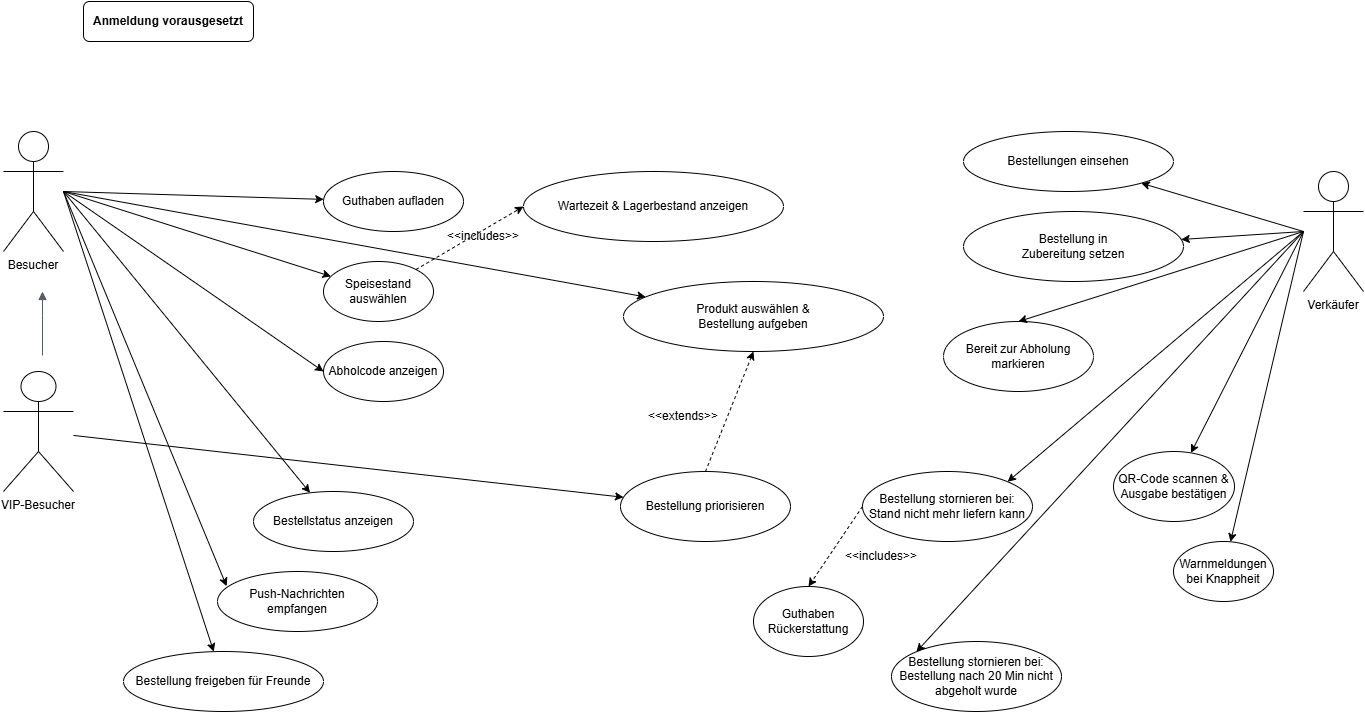

The diagram above was exported from draw.io. Its source (the exported page's mxGraphModel, read from the mxfile embedded in the PNG):
<mxGraphModel dx="1644" dy="893" grid="1" gridSize="10" guides="1" tooltips="1" connect="1" arrows="1" fold="1" page="1" pageScale="1" pageWidth="827" pageHeight="1169" math="0" shadow="0">
  <root>
    <mxCell id="0" />
    <mxCell id="1" parent="0" />
    <mxCell id="noET1AqgATPAgTpjyAEb-2" parent="1" style="shape=umlActor;verticalLabelPosition=bottom;verticalAlign=top;" value="Besucher" vertex="1">
      <mxGeometry height="120" width="60" x="40" y="200" as="geometry" />
    </mxCell>
    <mxCell id="noET1AqgATPAgTpjyAEb-3" parent="1" style="shape=umlActor;verticalLabelPosition=bottom;verticalAlign=top;" value="VIP-Besucher" vertex="1">
      <mxGeometry height="120" width="70" x="40" y="440" as="geometry" />
    </mxCell>
    <mxCell id="noET1AqgATPAgTpjyAEb-4" parent="1" style="shape=umlActor;verticalLabelPosition=bottom;verticalAlign=top;" value="Verkäufer" vertex="1">
      <mxGeometry height="120" width="60" x="1340" y="240" as="geometry" />
    </mxCell>
    <mxCell id="noET1AqgATPAgTpjyAEb-7" parent="1" style="ellipse;whiteSpace=wrap;html=1;" value="Guthaben aufladen" vertex="1">
      <mxGeometry height="60" width="140" x="360" y="240" as="geometry" />
    </mxCell>
    <mxCell id="noET1AqgATPAgTpjyAEb-8" parent="1" style="ellipse;whiteSpace=wrap;html=1;" value="Speisestand auswählen" vertex="1">
      <mxGeometry height="60" width="110" x="360" y="330" as="geometry" />
    </mxCell>
    <mxCell id="noET1AqgATPAgTpjyAEb-10" parent="1" style="ellipse;whiteSpace=wrap;html=1;" value="Produkt auswählen &amp;&#10;Bestellung aufgeben" vertex="1">
      <mxGeometry height="70" width="260" x="660" y="350" as="geometry" />
    </mxCell>
    <mxCell id="noET1AqgATPAgTpjyAEb-12" parent="1" style="ellipse;whiteSpace=wrap;html=1;" value="Bestellstatus anzeigen" vertex="1">
      <mxGeometry height="60" width="160" x="290" y="560" as="geometry" />
    </mxCell>
    <mxCell id="noET1AqgATPAgTpjyAEb-13" parent="1" style="ellipse;whiteSpace=wrap;html=1;" value="Bestellung freigeben für Freunde" vertex="1">
      <mxGeometry height="60" width="200" x="160" y="720" as="geometry" />
    </mxCell>
    <mxCell id="noET1AqgATPAgTpjyAEb-15" parent="1" style="ellipse;whiteSpace=wrap;html=1;" value="Bestellungen einsehen" vertex="1">
      <mxGeometry height="60" width="210" x="1000" y="200" as="geometry" />
    </mxCell>
    <mxCell id="noET1AqgATPAgTpjyAEb-16" parent="1" style="ellipse;whiteSpace=wrap;html=1;" value="Bestellung in&#10;Zubereitung setzen" vertex="1">
      <mxGeometry height="70" width="220" x="1000" y="280" as="geometry" />
    </mxCell>
    <mxCell id="noET1AqgATPAgTpjyAEb-18" parent="1" style="ellipse;whiteSpace=wrap;html=1;" value="QR-Code scannen &amp;&#10;Ausgabe bestätigen" vertex="1">
      <mxGeometry height="70" width="121" x="1150" y="520" as="geometry" />
    </mxCell>
    <mxCell id="noET1AqgATPAgTpjyAEb-19" parent="1" style="ellipse;whiteSpace=wrap;html=1;" value="Warnmeldungen bei Knappheit" vertex="1">
      <mxGeometry height="60" width="100" x="1210" y="610" as="geometry" />
    </mxCell>
    <mxCell id="noET1AqgATPAgTpjyAEb-23" edge="1" parent="1" target="noET1AqgATPAgTpjyAEb-7">
      <mxGeometry relative="1" as="geometry">
        <mxPoint x="100" y="260" as="sourcePoint" />
      </mxGeometry>
    </mxCell>
    <mxCell id="noET1AqgATPAgTpjyAEb-24" edge="1" parent="1" target="noET1AqgATPAgTpjyAEb-8">
      <mxGeometry relative="1" as="geometry">
        <mxPoint x="100" y="260" as="sourcePoint" />
      </mxGeometry>
    </mxCell>
    <mxCell id="noET1AqgATPAgTpjyAEb-25" edge="1" parent="1" target="noET1AqgATPAgTpjyAEb-10">
      <mxGeometry relative="1" as="geometry">
        <mxPoint x="100" y="260" as="sourcePoint" />
      </mxGeometry>
    </mxCell>
    <mxCell id="noET1AqgATPAgTpjyAEb-26" edge="1" parent="1" style="entryX=0;entryY=0.5;entryDx=0;entryDy=0;" target="noET1AqgATPAgTpjyAEb-61">
      <mxGeometry relative="1" as="geometry">
        <mxPoint x="100" y="260" as="sourcePoint" />
        <mxPoint x="410" y="420" as="targetPoint" />
      </mxGeometry>
    </mxCell>
    <mxCell id="noET1AqgATPAgTpjyAEb-27" edge="1" parent="1" target="noET1AqgATPAgTpjyAEb-12">
      <mxGeometry relative="1" as="geometry">
        <mxPoint x="100" y="260" as="sourcePoint" />
      </mxGeometry>
    </mxCell>
    <mxCell id="noET1AqgATPAgTpjyAEb-28" edge="1" parent="1" target="noET1AqgATPAgTpjyAEb-13">
      <mxGeometry relative="1" as="geometry">
        <mxPoint x="100" y="260" as="sourcePoint" />
      </mxGeometry>
    </mxCell>
    <mxCell id="noET1AqgATPAgTpjyAEb-30" edge="1" parent="1" source="noET1AqgATPAgTpjyAEb-43" style="dashed=1;entryX=0.5;entryY=1;entryDx=0;entryDy=0;exitX=0.5;exitY=0;exitDx=0;exitDy=0;" target="noET1AqgATPAgTpjyAEb-10">
      <mxGeometry relative="1" as="geometry">
        <mxPoint x="790" y="530" as="sourcePoint" />
        <mxPoint x="710" y="510" as="targetPoint" />
      </mxGeometry>
    </mxCell>
    <mxCell id="noET1AqgATPAgTpjyAEb-31" edge="1" parent="1" source="noET1AqgATPAgTpjyAEb-8" style="dashed=1;entryX=0;entryY=0.5;entryDx=0;entryDy=0;" target="noET1AqgATPAgTpjyAEb-45">
      <mxGeometry relative="1" as="geometry">
        <mxPoint x="692.6178033858159" y="318.1862372890914" as="targetPoint" />
      </mxGeometry>
    </mxCell>
    <mxCell id="noET1AqgATPAgTpjyAEb-32" edge="1" parent="1" target="noET1AqgATPAgTpjyAEb-15">
      <mxGeometry relative="1" as="geometry">
        <mxPoint x="1340" y="300" as="sourcePoint" />
      </mxGeometry>
    </mxCell>
    <mxCell id="noET1AqgATPAgTpjyAEb-33" edge="1" parent="1" target="noET1AqgATPAgTpjyAEb-16">
      <mxGeometry relative="1" as="geometry">
        <mxPoint x="1340" y="300" as="sourcePoint" />
      </mxGeometry>
    </mxCell>
    <mxCell id="noET1AqgATPAgTpjyAEb-34" edge="1" parent="1" target="noET1AqgATPAgTpjyAEb-18">
      <mxGeometry relative="1" as="geometry">
        <mxPoint x="1340" y="300" as="sourcePoint" />
      </mxGeometry>
    </mxCell>
    <mxCell id="noET1AqgATPAgTpjyAEb-35" edge="1" parent="1" target="noET1AqgATPAgTpjyAEb-19">
      <mxGeometry relative="1" as="geometry">
        <mxPoint x="1340" y="300" as="sourcePoint" />
      </mxGeometry>
    </mxCell>
    <mxCell id="noET1AqgATPAgTpjyAEb-39" edge="1" parent="1" style="edgeStyle=orthogonalEdgeStyle;html=1;endArrow=block;elbow=vertical;startArrow=none;endFill=1;strokeColor=#545B64;rounded=0;" value="">
      <mxGeometry relative="1" width="100" as="geometry">
        <Array as="points">
          <mxPoint x="79" y="384" />
          <mxPoint x="79" y="384" />
        </Array>
        <mxPoint x="79" y="424" as="sourcePoint" />
        <mxPoint x="79" y="360" as="targetPoint" />
      </mxGeometry>
    </mxCell>
    <mxCell id="noET1AqgATPAgTpjyAEb-40" parent="1" style="text;html=1;whiteSpace=wrap;strokeColor=none;fillColor=none;align=center;verticalAlign=middle;rounded=0;" value="&amp;lt;&amp;lt;includes&amp;gt;&amp;gt;" vertex="1">
      <mxGeometry height="30" width="60" x="490" y="290" as="geometry" />
    </mxCell>
    <mxCell id="noET1AqgATPAgTpjyAEb-41" parent="1" style="text;html=1;whiteSpace=wrap;strokeColor=none;fillColor=none;align=center;verticalAlign=middle;rounded=0;" value="&amp;lt;&amp;lt;extends&amp;gt;&amp;gt;" vertex="1">
      <mxGeometry height="30" width="80" x="680" y="470" as="geometry" />
    </mxCell>
    <mxCell id="noET1AqgATPAgTpjyAEb-42" edge="1" parent="1" source="noET1AqgATPAgTpjyAEb-3" style="" target="noET1AqgATPAgTpjyAEb-43">
      <mxGeometry relative="1" as="geometry">
        <mxPoint x="280" y="520" as="sourcePoint" />
        <mxPoint x="720" y="550" as="targetPoint" />
      </mxGeometry>
    </mxCell>
    <mxCell id="noET1AqgATPAgTpjyAEb-43" parent="1" style="ellipse;whiteSpace=wrap;html=1;" value="Bestellung priorisieren" vertex="1">
      <mxGeometry height="70" width="170" x="657" y="540" as="geometry" />
    </mxCell>
    <mxCell id="noET1AqgATPAgTpjyAEb-45" parent="1" style="ellipse;whiteSpace=wrap;html=1;" value="Wartezeit &amp;amp; Lagerbestand anzeigen" vertex="1">
      <mxGeometry height="70" width="260" x="560" y="240" as="geometry" />
    </mxCell>
    <mxCell id="noET1AqgATPAgTpjyAEb-61" parent="1" style="ellipse;whiteSpace=wrap;html=1;" value="Abholcode anzeigen" vertex="1">
      <mxGeometry height="60" width="120" x="360" y="410" as="geometry" />
    </mxCell>
    <mxCell id="noET1AqgATPAgTpjyAEb-62" parent="1" style="ellipse;whiteSpace=wrap;html=1;" value="Push-Nachrichten empfangen" vertex="1">
      <mxGeometry height="60" width="160" x="254" y="640" as="geometry" />
    </mxCell>
    <mxCell id="noET1AqgATPAgTpjyAEb-63" edge="1" parent="1" style="entryX=0.057;entryY=0.245;entryDx=0;entryDy=0;entryPerimeter=0;" target="noET1AqgATPAgTpjyAEb-62">
      <mxGeometry relative="1" as="geometry">
        <mxPoint x="100" y="260" as="sourcePoint" />
        <mxPoint x="500" y="693" as="targetPoint" />
      </mxGeometry>
    </mxCell>
    <mxCell id="noET1AqgATPAgTpjyAEb-65" parent="1" style="ellipse;whiteSpace=wrap;html=1;" value="Bereit zur Abholung markieren" vertex="1">
      <mxGeometry height="70" width="150" x="980" y="390" as="geometry" />
    </mxCell>
    <mxCell id="noET1AqgATPAgTpjyAEb-66" edge="1" parent="1" style="entryX=0.5;entryY=0;entryDx=0;entryDy=0;" target="noET1AqgATPAgTpjyAEb-65">
      <mxGeometry relative="1" as="geometry">
        <mxPoint x="1340" y="300" as="sourcePoint" />
        <mxPoint x="1180" y="384.9999999999998" as="targetPoint" />
      </mxGeometry>
    </mxCell>
    <mxCell id="noET1AqgATPAgTpjyAEb-78" parent="1" style="ellipse;whiteSpace=wrap;html=1;" value="Bestellung stornieren bei: Stand nicht mehr liefern kann" vertex="1">
      <mxGeometry height="70" width="170" x="899" y="540" as="geometry" />
    </mxCell>
    <mxCell id="noET1AqgATPAgTpjyAEb-81" parent="1" style="ellipse;whiteSpace=wrap;html=1;" value="Guthaben Rückerstattung" vertex="1">
      <mxGeometry height="70" width="110" x="790" y="655" as="geometry" />
    </mxCell>
    <mxCell id="noET1AqgATPAgTpjyAEb-82" edge="1" parent="1" source="noET1AqgATPAgTpjyAEb-78" style="dashed=1;entryX=0.5;entryY=0;entryDx=0;entryDy=0;exitX=0;exitY=0.5;exitDx=0;exitDy=0;" target="noET1AqgATPAgTpjyAEb-81">
      <mxGeometry relative="1" as="geometry">
        <mxPoint x="770" y="769" as="sourcePoint" />
        <mxPoint x="811" y="710" as="targetPoint" />
      </mxGeometry>
    </mxCell>
    <mxCell id="noET1AqgATPAgTpjyAEb-83" parent="1" style="text;html=1;whiteSpace=wrap;strokeColor=none;fillColor=none;align=center;verticalAlign=middle;rounded=0;" value="&amp;lt;&amp;lt;includes&amp;gt;&amp;gt;" vertex="1">
      <mxGeometry height="30" width="60" x="888" y="610" as="geometry" />
    </mxCell>
    <mxCell id="noET1AqgATPAgTpjyAEb-84" parent="1" style="ellipse;whiteSpace=wrap;html=1;" value="Bestellung stornieren bei: Bestellung nach 20 Min nicht abgeholt wurde" vertex="1">
      <mxGeometry height="70" width="170" x="928" y="710" as="geometry" />
    </mxCell>
    <mxCell id="noET1AqgATPAgTpjyAEb-87" edge="1" parent="1" style="entryX=1;entryY=0;entryDx=0;entryDy=0;" target="noET1AqgATPAgTpjyAEb-78">
      <mxGeometry relative="1" as="geometry">
        <mxPoint x="1340" y="300" as="sourcePoint" />
        <mxPoint x="1040" y="610" as="targetPoint" />
      </mxGeometry>
    </mxCell>
    <mxCell id="noET1AqgATPAgTpjyAEb-88" edge="1" parent="1" style="entryX=0;entryY=0;entryDx=0;entryDy=0;" target="noET1AqgATPAgTpjyAEb-84">
      <mxGeometry relative="1" as="geometry">
        <mxPoint x="1340" y="300" as="sourcePoint" />
        <mxPoint x="1120" y="880" as="targetPoint" />
      </mxGeometry>
    </mxCell>
    <mxCell id="wOfxodfAkfMN3L6psmvj-1" parent="1" style="rounded=1;whiteSpace=wrap;html=1;align=center;verticalAlign=middle;fillColor=default;" value="&lt;b&gt;Anmeldung vorausgesetzt&lt;/b&gt;" vertex="1">
      <mxGeometry height="40" width="170" x="120" y="70" as="geometry" />
    </mxCell>
  </root>
</mxGraphModel>